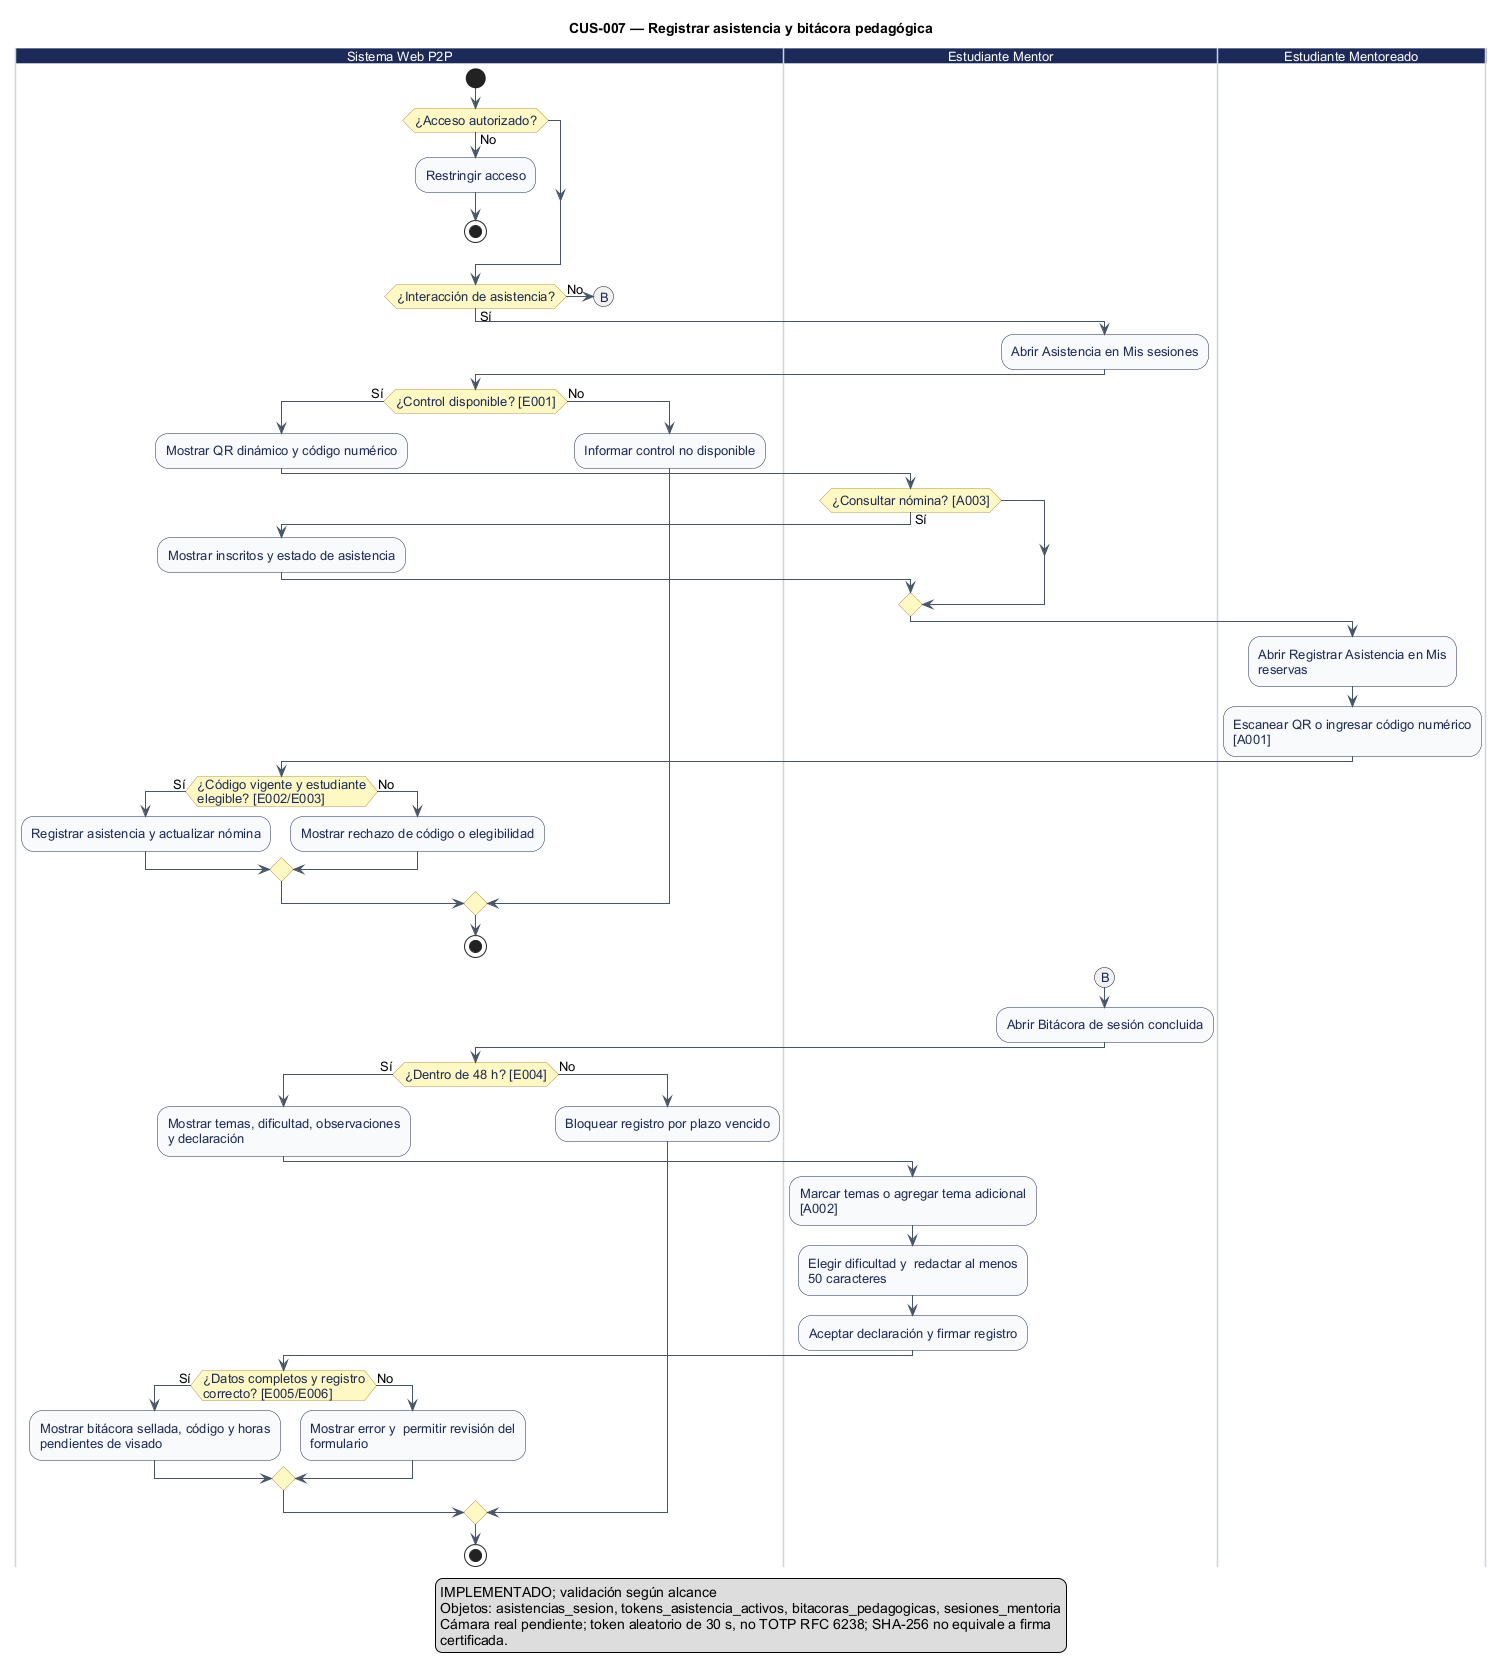

The diagram above was rendered by PlantUML. Its source (embedded in the PNG):
@startuml
' CUS-007 — Registrar asistencia y bitácora pedagógica
' Estado: Implementación identificada; revisión estática
' Fuente: catálogo consolidado DOC-H02, línea base 044d2a8.
' Los reintentos no explícitos se realizan desde la interfaz; el diagrama no certifica implementación.
' Las ramas de entrada representan interacciones independientes; no requieren simultaneidad.
title CUS-007 — Registrar asistencia y bitácora pedagógica
skinparam shadowing false
skinparam defaultFontName Arial
skinparam defaultFontSize 13
skinparam ArrowColor #475569
skinparam activity {
  BackgroundColor #F8FAFC
  BorderColor #1C2A59
  FontColor #1C2A59
  DiamondBackgroundColor #FEF9C3
  DiamondBorderColor #B99451
}
skinparam swimlane {
  BorderColor #CBD5E1
  TitleBackgroundColor #1C2A59
  TitleFontColor #FFFFFF
}

|Sistema Web P2P|
start
if (¿Acceso autorizado?) then (No)
  :Restringir acceso;
  stop
endif
if (¿Interacción de asistencia?) then (Sí)
|Estudiante Mentor|
  :Abrir Asistencia en Mis sesiones;
|Sistema Web P2P|
  if (¿Control disponible? [E001]) then (Sí)
    :Mostrar QR dinámico y código numérico;
|Estudiante Mentor|
    if (¿Consultar nómina? [A003]) then (Sí)
|Sistema Web P2P|
      :Mostrar inscritos y estado de asistencia;
    endif
|Estudiante Mentoreado|
    :Abrir Registrar Asistencia en Mis\nreservas;
    :Escanear QR o ingresar código numérico\n[A001];
|Sistema Web P2P|
    if (¿Código vigente y estudiante\nelegible? [E002/E003]) then (Sí)
      :Registrar asistencia y actualizar nómina;
      else (No)
      :Mostrar rechazo de código o elegibilidad;
    endif
    else (No)
    :Informar control no disponible;
  endif
  stop
else (No)
|Sistema Web P2P|
  (B)
  detach
endif

|Estudiante Mentor|
(B)
  :Abrir Bitácora de sesión concluida;
|Sistema Web P2P|
  if (¿Dentro de 48 h? [E004]) then (Sí)
    :Mostrar temas, dificultad, observaciones\ny declaración;
|Estudiante Mentor|
    :Marcar temas o agregar tema adicional\n[A002];
    :Elegir dificultad y  redactar al menos\n50 caracteres;
    :Aceptar declaración y firmar registro;
|Sistema Web P2P|
    if (¿Datos completos y registro\ncorrecto? [E005/E006]) then (Sí)
      :Mostrar bitácora sellada, código y horas\npendientes de visado;
      else (No)
      :Mostrar error y  permitir revisión del\nformulario;
    endif
    else (No)
    :Bloquear registro por plazo vencido;
  endif
stop
legend bottom
  Los círculos con la misma letra enlazan tramos del flujo.
endlegend

legend bottom
IMPLEMENTADO; validación según alcance
Objetos: asistencias_sesion, tokens_asistencia_activos, bitacoras_pedagogicas, sesiones_mentoria
Cámara real pendiente; token aleatorio de 30 s, no TOTP RFC 6238; SHA-256 no equivale a firma
certificada.
endlegend
@enduml